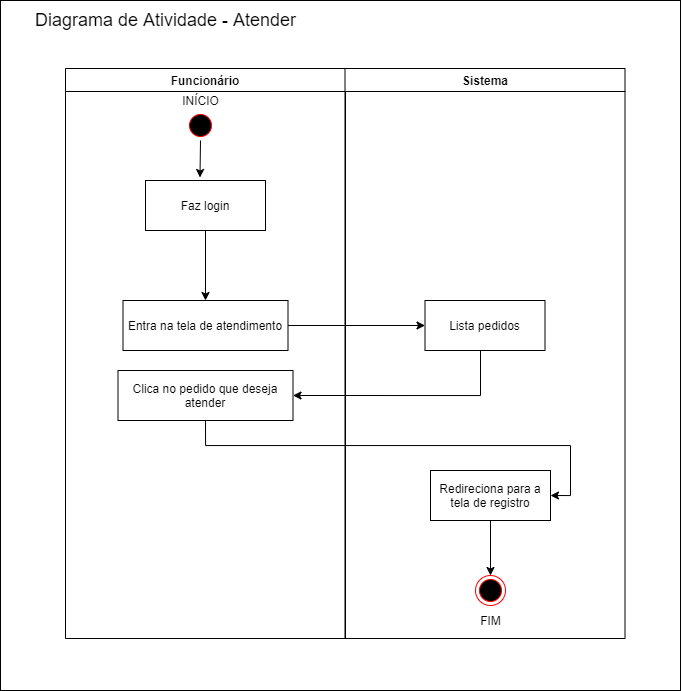

The diagram above was exported from draw.io. Its source (the exported page's mxGraphModel, read from the mxfile embedded in the PNG):
<mxGraphModel dx="1560" dy="948" grid="1" gridSize="10" guides="1" tooltips="1" connect="1" arrows="1" fold="1" page="1" pageScale="1" pageWidth="827" pageHeight="1169" math="0" shadow="0">
  <root>
    <mxCell id="0" />
    <mxCell id="1" parent="0" />
    <mxCell id="ikWc0Eq9vgAxzZGzj6FA-1" value="" style="rounded=0;whiteSpace=wrap;html=1;" vertex="1" parent="1">
      <mxGeometry x="90" y="80" width="680" height="690" as="geometry" />
    </mxCell>
    <mxCell id="ikWc0Eq9vgAxzZGzj6FA-2" value="&lt;span style=&quot;font-size: 18px&quot;&gt;Diagrama de Atividade - Atender&lt;br&gt;&lt;/span&gt;" style="text;html=1;align=center;verticalAlign=middle;resizable=0;points=[];autosize=1;" vertex="1" parent="1">
      <mxGeometry x="120" y="90" width="270" height="20" as="geometry" />
    </mxCell>
    <mxCell id="ikWc0Eq9vgAxzZGzj6FA-3" value="Funcionário" style="swimlane;whiteSpace=wrap;startSize=23;" vertex="1" parent="1">
      <mxGeometry x="155" y="148" width="280" height="570" as="geometry" />
    </mxCell>
    <mxCell id="ikWc0Eq9vgAxzZGzj6FA-4" style="edgeStyle=orthogonalEdgeStyle;rounded=0;orthogonalLoop=1;jettySize=auto;html=1;exitX=0.5;exitY=1;exitDx=0;exitDy=0;entryX=0.454;entryY=-0.06;entryDx=0;entryDy=0;entryPerimeter=0;" edge="1" parent="ikWc0Eq9vgAxzZGzj6FA-3" source="ikWc0Eq9vgAxzZGzj6FA-5" target="ikWc0Eq9vgAxzZGzj6FA-7">
      <mxGeometry relative="1" as="geometry" />
    </mxCell>
    <mxCell id="ikWc0Eq9vgAxzZGzj6FA-5" value="" style="ellipse;shape=startState;fillColor=#000000;strokeColor=#ff0000;" vertex="1" parent="ikWc0Eq9vgAxzZGzj6FA-3">
      <mxGeometry x="120" y="42" width="30" height="30" as="geometry" />
    </mxCell>
    <mxCell id="ikWc0Eq9vgAxzZGzj6FA-6" style="edgeStyle=orthogonalEdgeStyle;rounded=0;orthogonalLoop=1;jettySize=auto;html=1;" edge="1" parent="ikWc0Eq9vgAxzZGzj6FA-3" source="ikWc0Eq9vgAxzZGzj6FA-7" target="ikWc0Eq9vgAxzZGzj6FA-9">
      <mxGeometry relative="1" as="geometry" />
    </mxCell>
    <mxCell id="ikWc0Eq9vgAxzZGzj6FA-7" value="Faz login" style="" vertex="1" parent="ikWc0Eq9vgAxzZGzj6FA-3">
      <mxGeometry x="80" y="112" width="120" height="50" as="geometry" />
    </mxCell>
    <mxCell id="ikWc0Eq9vgAxzZGzj6FA-8" value="INÍCIO" style="text;html=1;align=center;verticalAlign=middle;resizable=0;points=[];autosize=1;" vertex="1" parent="ikWc0Eq9vgAxzZGzj6FA-3">
      <mxGeometry x="110" y="22" width="50" height="20" as="geometry" />
    </mxCell>
    <mxCell id="ikWc0Eq9vgAxzZGzj6FA-9" value="Entra na tela de atendimento" style="" vertex="1" parent="ikWc0Eq9vgAxzZGzj6FA-3">
      <mxGeometry x="57.5" y="232" width="165" height="50" as="geometry" />
    </mxCell>
    <mxCell id="ikWc0Eq9vgAxzZGzj6FA-14" value="Sistema" style="swimlane;whiteSpace=wrap;startSize=23;" vertex="1" parent="1">
      <mxGeometry x="434.5" y="148" width="280" height="570" as="geometry" />
    </mxCell>
    <mxCell id="ikWc0Eq9vgAxzZGzj6FA-15" value="Lista pedidos" style="" vertex="1" parent="ikWc0Eq9vgAxzZGzj6FA-14">
      <mxGeometry x="80" y="232" width="120" height="50" as="geometry" />
    </mxCell>
    <mxCell id="ikWc0Eq9vgAxzZGzj6FA-17" style="edgeStyle=orthogonalEdgeStyle;rounded=0;orthogonalLoop=1;jettySize=auto;html=1;" edge="1" parent="1" source="ikWc0Eq9vgAxzZGzj6FA-9" target="ikWc0Eq9vgAxzZGzj6FA-15">
      <mxGeometry relative="1" as="geometry" />
    </mxCell>
    <mxCell id="ikWc0Eq9vgAxzZGzj6FA-18" style="edgeStyle=orthogonalEdgeStyle;rounded=0;orthogonalLoop=1;jettySize=auto;html=1;entryX=1;entryY=0.5;entryDx=0;entryDy=0;" edge="1" parent="1" source="ikWc0Eq9vgAxzZGzj6FA-15" target="ikWc0Eq9vgAxzZGzj6FA-16">
      <mxGeometry relative="1" as="geometry">
        <mxPoint x="574.5" y="500" as="targetPoint" />
        <Array as="points">
          <mxPoint x="570" y="475" />
        </Array>
      </mxGeometry>
    </mxCell>
    <mxCell id="ikWc0Eq9vgAxzZGzj6FA-19" style="edgeStyle=orthogonalEdgeStyle;rounded=0;orthogonalLoop=1;jettySize=auto;html=1;entryX=1;entryY=0.5;entryDx=0;entryDy=0;exitX=0.5;exitY=1;exitDx=0;exitDy=0;" edge="1" parent="1" source="ikWc0Eq9vgAxzZGzj6FA-16" target="ikWc0Eq9vgAxzZGzj6FA-11">
      <mxGeometry relative="1" as="geometry" />
    </mxCell>
    <mxCell id="ikWc0Eq9vgAxzZGzj6FA-16" value="Clica no pedido que deseja &#10;atender" style="" vertex="1" parent="1">
      <mxGeometry x="207.5" y="450" width="175" height="50" as="geometry" />
    </mxCell>
    <mxCell id="ikWc0Eq9vgAxzZGzj6FA-11" value="Redireciona para a &#10;tela de registro" style="" vertex="1" parent="1">
      <mxGeometry x="520" y="550" width="120" height="50" as="geometry" />
    </mxCell>
    <mxCell id="ikWc0Eq9vgAxzZGzj6FA-10" style="edgeStyle=orthogonalEdgeStyle;rounded=0;orthogonalLoop=1;jettySize=auto;html=1;entryX=0.5;entryY=0;entryDx=0;entryDy=0;" edge="1" parent="1" source="ikWc0Eq9vgAxzZGzj6FA-11" target="ikWc0Eq9vgAxzZGzj6FA-12">
      <mxGeometry relative="1" as="geometry" />
    </mxCell>
    <mxCell id="ikWc0Eq9vgAxzZGzj6FA-12" value="" style="ellipse;html=1;shape=endState;fillColor=#000000;strokeColor=#ff0000;" vertex="1" parent="1">
      <mxGeometry x="565" y="655" width="30" height="30" as="geometry" />
    </mxCell>
    <mxCell id="ikWc0Eq9vgAxzZGzj6FA-13" value="FIM" style="text;html=1;align=center;verticalAlign=middle;resizable=0;points=[];autosize=1;" vertex="1" parent="1">
      <mxGeometry x="560" y="690" width="40" height="20" as="geometry" />
    </mxCell>
  </root>
</mxGraphModel>